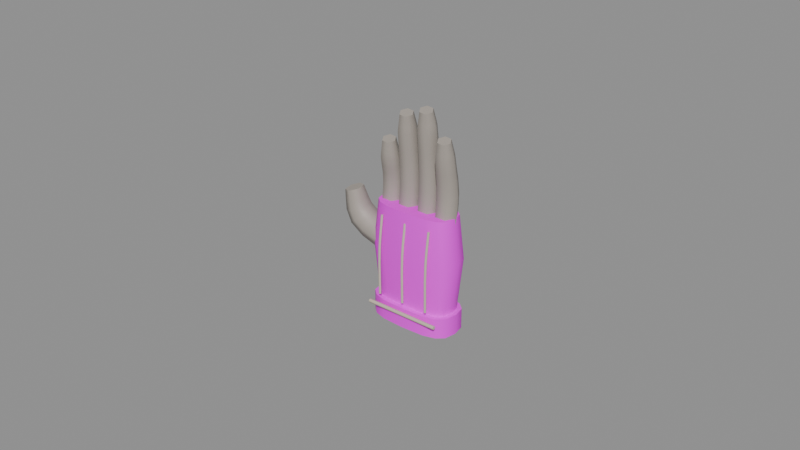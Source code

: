 # Source: thief_glove.blend  (saved by Blender 5.2.45; exported with 4.5.12 LTS)
import bpy
from mathutils import Matrix  # noqa: F401  (used for matrix-valued properties, if any)

bpy.ops.wm.read_factory_settings(use_empty=True)
scene = bpy.context.scene
scene.name = 'Scene'

# ---- images (referenced by path relative to the original .blend; pixels are not part of the script)
import os
ASSET_DIR = os.environ.get("B2B_ASSET_DIR", "")  # directory of the original .blend (textures are referenced by path, not embedded)
HERE = os.path.dirname(os.path.abspath(__file__))  # packed textures are extracted next to this script under _unpacked/

def load_image(name, relpath, width, height, colorspace="sRGB"):
    """Load a texture the original file referenced (path relative to the .blend, or extracted next to this script)."""
    p = next((c for c in (os.path.join(HERE, relpath), os.path.join(ASSET_DIR, relpath)) if relpath and os.path.exists(c)), "")
    if p:
        img = bpy.data.images.load(p, check_existing=True)
        img.name = name
    else:  # same state as the original file: an image datablock whose file is absent (Cycles renders it pink)
        img = bpy.data.images.new(name, width, height)
        img.source = "FILE"
        img.filepath = "//" + (relpath or name)
    img.colorspace_settings.name = colorspace
    return img
img_thief_glove_leather_png = load_image('thief_glove_leather.png', '_textures/thief_glove_leather.png', 1024, 1024, 'sRGB')

# ---- materials (node trees are filled in below, after node groups)
mat_thief_glove_leather = bpy.data.materials.new('thief_glove_leather')
mat_thief_glove_leather.diffuse_color = (1.0, 1.0, 1.0, 1.0)
mat_thief_glove_finger_leather = bpy.data.materials.new('thief_glove_finger_leather')
mat_thief_glove_finger_leather.diffuse_color = (0.39, 0.35, 0.31, 1.0)
mat_thief_glove_cut_edges = bpy.data.materials.new('thief_glove_cut_edges')
mat_thief_glove_cut_edges.diffuse_color = (0.6, 0.53, 0.42, 1.0)

# ---- material node trees
mat_thief_glove_leather.use_nodes = True; mat_thief_glove_leather.node_tree.nodes.clear()
_N = mat_thief_glove_leather.node_tree.nodes; _L = mat_thief_glove_leather.node_tree.links
n0 = _N.new('ShaderNodeBsdfPrincipled'); n0.name = 'Principled BSDF'; n0.location = (-200, 100)
n0.inputs[2].default_value = 0.55
n0.inputs[10].default_value = 0.005
n1 = _N.new('ShaderNodeOutputMaterial'); n1.name = 'Material Output'; n1.location = (200, 100)
n2 = _N.new('ShaderNodeTexImage'); n2.name = 'Image Texture'; n2.location = (0, 0)
n2.image = img_thief_glove_leather_png
n2.interpolation = 'Closest'
_L.new(n0.outputs[0], n1.inputs[0])
_L.new(n2.outputs[0], n0.inputs[0])
n1.is_active_output = True
mat_thief_glove_finger_leather.use_nodes = True; mat_thief_glove_finger_leather.node_tree.nodes.clear()
_N = mat_thief_glove_finger_leather.node_tree.nodes; _L = mat_thief_glove_finger_leather.node_tree.links
n0 = _N.new('ShaderNodeBsdfPrincipled'); n0.name = 'Principled BSDF'; n0.location = (-200, 100)
n0.inputs[0].default_value = (0.39, 0.35, 0.31, 1.0)
n0.inputs[2].default_value = 0.55
n0.inputs[10].default_value = 0.005
n1 = _N.new('ShaderNodeOutputMaterial'); n1.name = 'Material Output'; n1.location = (200, 100)
_L.new(n0.outputs[0], n1.inputs[0])
n1.is_active_output = True
mat_thief_glove_cut_edges.use_nodes = True; mat_thief_glove_cut_edges.node_tree.nodes.clear()
_N = mat_thief_glove_cut_edges.node_tree.nodes; _L = mat_thief_glove_cut_edges.node_tree.links
n0 = _N.new('ShaderNodeBsdfPrincipled'); n0.name = 'Principled BSDF'; n0.location = (-200, 100)
n0.inputs[0].default_value = (0.6, 0.53, 0.42, 1.0)
n0.inputs[2].default_value = 0.55
n0.inputs[10].default_value = 0.005
n1 = _N.new('ShaderNodeOutputMaterial'); n1.name = 'Material Output'; n1.location = (200, 100)
_L.new(n0.outputs[0], n1.inputs[0])
n1.is_active_output = True

# ---- meshes
me_a_palm = bpy.data.meshes.new('A_Palm')
me_a_palm.from_pydata([(0.31, 0.0, -0.54), (0.2941, 0.07379, -0.54), (0.246, 0.1111, -0.54), (0.1634, 0.1328, -0.54), (4.816e-12, 0.14, -0.54), (-0.1634, 0.1328, -0.54), (-0.246, 0.1111, -0.54), (-0.2941, 0.07379, -0.54), (-0.31, 3.453e-12, -0.54), (-0.2941, -0.07379, -0.54), (-0.246, -0.1111, -0.54), (-0.1634, -0.1328, -0.54), (-1.002e-11, -0.14, -0.54), (0.1634, -0.1328, -0.54), (0.246, -0.1111, -0.54), (0.2941, -0.07379, -0.54), (0.36, 0.0, -0.06), (0.3415, 0.08961, -0.06), (0.2857, 0.1349, -0.06), (0.1898, 0.1613, -0.06), (5.593e-12, 0.17, -0.06), (-0.1898, 0.1613, -0.06), (-0.2857, 0.1349, -0.06), (-0.3415, 0.08961, -0.06), (-0.36, 4.192e-12, -0.06), (-0.3415, -0.08961, -0.06), (-0.2857, -0.1349, -0.06), (-0.1898, -0.1613, -0.06), (-1.163e-11, -0.17, -0.06), (0.1898, -0.1613, -0.06), (0.2857, -0.1349, -0.06), (0.3415, -0.08961, -0.06), (0.32, 0.0, 0.28), (0.3035, 0.07907, 0.28), (0.254, 0.1191, 0.28), (0.1687, 0.1423, 0.28), (4.971e-12, 0.15, 0.28), (-0.1687, 0.1423, 0.28), (-0.254, 0.1191, 0.28), (-0.3035, 0.07907, 0.28), (-0.32, 3.699e-12, 0.28), (-0.3035, -0.07907, 0.28), (-0.254, -0.1191, 0.28), (-0.1687, -0.1423, 0.28), (-1.034e-11, -0.15, 0.28), (0.1687, -0.1423, 0.28), (0.254, -0.1191, 0.28), (0.3035, -0.07907, 0.28)], [], [(0, 1, 17, 16), (1, 2, 18, 17), (2, 3, 19, 18), (3, 4, 20, 19), (4, 5, 21, 20), (5, 6, 22, 21), (6, 7, 23, 22), (7, 8, 24, 23), (8, 9, 25, 24), (9, 10, 26, 25), (10, 11, 27, 26), (11, 12, 28, 27), (12, 13, 29, 28), (13, 14, 30, 29), (14, 15, 31, 30), (15, 0, 16, 31), (16, 17, 33, 32), (17, 18, 34, 33), (18, 19, 35, 34), (19, 20, 36, 35), (20, 21, 37, 36), (21, 22, 38, 37), (22, 23, 39, 38), (23, 24, 40, 39), (24, 25, 41, 40), (25, 26, 42, 41), (26, 27, 43, 42), (27, 28, 44, 43), (28, 29, 45, 44), (29, 30, 46, 45), (30, 31, 47, 46), (31, 16, 32, 47), (15, 14, 13, 12, 11, 10, 9, 8, 7, 6, 5, 4, 3, 2, 1, 0), (32, 33, 34, 35, 36, 37, 38, 39, 40, 41, 42, 43, 44, 45, 46, 47)])
me_a_palm.polygons.foreach_set('use_smooth', [1, 1, 1, 1, 1, 1, 1, 1, 1, 1, 1, 1, 1, 1, 1, 1, 1, 1, 1, 1, 1, 1, 1, 1, 1, 1, 1, 1, 1, 1, 1, 1, 0, 0])
_k = set([(0, 1), (0, 15), (1, 2), (2, 3), (3, 4), (4, 5), (5, 6), (6, 7), (7, 8), (8, 9), (9, 10), (10, 11), (11, 12), (12, 13), (13, 14), (14, 15), (32, 33), (32, 47), (33, 34), (34, 35), (35, 36), (36, 37), (37, 38), (38, 39), (39, 40), (40, 41), (41, 42), (42, 43), (43, 44), (44, 45), (45, 46), (46, 47)])
me_a_palm.attributes.new('sharp_edge', 'BOOLEAN', 'EDGE').data.foreach_set('value', [ (min(e.vertices), max(e.vertices)) in _k for e in me_a_palm.edges])
_uv = me_a_palm.uv_layers.new(name='UVMap')
_uv.uv.foreach_set('vector', [0.0, 0.0, 0.0625, 0.0, 0.0625, 0.5, 0.0, 0.5, 0.0625, 0.0, 0.125, 0.0, 0.125, 0.5, 0.0625, 0.5, 0.125, 0.0, 0.1875, 0.0, 0.1875, 0.5, 0.125, 0.5, 0.1875, 0.0, 0.25, 0.0, 0.25, 0.5, 0.1875, 0.5, 0.25, 0.0, 0.3125, 0.0, 0.3125, 0.5, 0.25, 0.5, 0.3125, 0.0, 0.375, 0.0, 0.375, 0.5, 0.3125, 0.5, 0.375, 0.0, 0.4375, 0.0, 0.4375, 0.5, 0.375, 0.5, 0.4375, 0.0, 0.5, 0.0, 0.5, 0.5, 0.4375, 0.5, 0.5, 0.0, 0.5625, 0.0, 0.5625, 0.5, 0.5, 0.5, 0.5625, 0.0, 0.625, 0.0, 0.625, 0.5, 0.5625, 0.5, 0.625, 0.0, 0.6875, 0.0, 0.6875, 0.5, 0.625, 0.5, 0.6875, 0.0, 0.75, 0.0, 0.75, 0.5, 0.6875, 0.5, 0.75, 0.0, 0.8125, 0.0, 0.8125, 0.5, 0.75, 0.5, 0.8125, 0.0, 0.875, 0.0, 0.875, 0.5, 0.8125, 0.5, 0.875, 0.0, 0.9375, 0.0, 0.9375, 0.5, 0.875, 0.5, 0.9375, 0.0, 1.0, 0.0, 1.0, 0.5, 0.9375, 0.5, 0.0, 0.5, 0.0625, 0.5, 0.0625, 1.0, 0.0, 1.0, 0.0625, 0.5, 0.125, 0.5, 0.125, 1.0, 0.0625, 1.0, 0.125, 0.5, 0.1875, 0.5, 0.1875, 1.0, 0.125, 1.0, 0.1875, 0.5, 0.25, 0.5, 0.25, 1.0, 0.1875, 1.0, 0.25, 0.5, 0.3125, 0.5, 0.3125, 1.0, 0.25, 1.0, 0.3125, 0.5, 0.375, 0.5, 0.375, 1.0, 0.3125, 1.0, 0.375, 0.5, 0.4375, 0.5, 0.4375, 1.0, 0.375, 1.0, 0.4375, 0.5, 0.5, 0.5, 0.5, 1.0, 0.4375, 1.0, 0.5, 0.5, 0.5625, 0.5, 0.5625, 1.0, 0.5, 1.0, 0.5625, 0.5, 0.625, 0.5, 0.625, 1.0, 0.5625, 1.0, 0.625, 0.5, 0.6875, 0.5, 0.6875, 1.0, 0.625, 1.0, 0.6875, 0.5, 0.75, 0.5, 0.75, 1.0, 0.6875, 1.0, 0.75, 0.5, 0.8125, 0.5, 0.8125, 1.0, 0.75, 1.0, 0.8125, 0.5, 0.875, 0.5, 0.875, 1.0, 0.8125, 1.0, 0.875, 0.5, 0.9375, 0.5, 0.9375, 1.0, 0.875, 1.0, 0.9375, 0.5, 1.0, 0.5, 1.0, 1.0, 0.9375, 1.0, 0.9743, 0.2364, 0.8969, 0.1031, 0.7636, 0.02571, 0.5, 0.0, 0.2364, 0.02571, 0.1031, 0.1031, 0.02571, 0.2364, 0.0, 0.5, 0.02571, 0.7636, 0.1031, 0.8969, 0.2364, 0.9743, 0.5, 1.0, 0.7636, 0.9743, 0.8969, 0.8969, 0.9743, 0.7636, 1.0, 0.5, 1.0, 0.5, 0.9743, 0.7636, 0.8969, 0.8969, 0.7636, 0.9743, 0.5, 1.0, 0.2364, 0.9743, 0.1031, 0.8969, 0.02571, 0.7636, 0.0, 0.5, 0.02571, 0.2364, 0.1031, 0.1031, 0.2364, 0.02571, 0.5, 0.0, 0.7636, 0.02571, 0.8969, 0.1031, 0.9743, 0.2364])
me_a_palm.materials.append(mat_thief_glove_leather)
me_a_palm.update()
me_d_turnedcuff = bpy.data.meshes.new('D_TurnedCuff')
me_d_turnedcuff.from_pydata([(0.35, 0.0, -0.64), (0.332, 0.09488, -0.64), (0.2778, 0.1429, -0.64), (0.1845, 0.1707, -0.64), (5.437e-12, 0.18, -0.64), (-0.1845, 0.1707, -0.64), (-0.2778, 0.1429, -0.64), (-0.332, 0.09488, -0.64), (-0.35, 4.439e-12, -0.64), (-0.332, -0.09488, -0.64), (-0.2778, -0.1429, -0.64), (-0.1845, -0.1707, -0.64), (-1.131e-11, -0.18, -0.64), (0.1845, -0.1707, -0.64), (0.2778, -0.1429, -0.64), (0.332, -0.09488, -0.64), (0.35, 0.0, -0.48), (0.332, 0.09488, -0.48), (0.2778, 0.1429, -0.48), (0.1845, 0.1707, -0.48), (5.437e-12, 0.18, -0.48), (-0.1845, 0.1707, -0.48), (-0.2778, 0.1429, -0.48), (-0.332, 0.09488, -0.48), (-0.35, 4.439e-12, -0.48), (-0.332, -0.09488, -0.48), (-0.2778, -0.1429, -0.48), (-0.1845, -0.1707, -0.48), (-1.131e-11, -0.18, -0.48), (0.1845, -0.1707, -0.48), (0.2778, -0.1429, -0.48), (0.332, -0.09488, -0.48)], [], [(0, 1, 17, 16), (1, 2, 18, 17), (2, 3, 19, 18), (3, 4, 20, 19), (4, 5, 21, 20), (5, 6, 22, 21), (6, 7, 23, 22), (7, 8, 24, 23), (8, 9, 25, 24), (9, 10, 26, 25), (10, 11, 27, 26), (11, 12, 28, 27), (12, 13, 29, 28), (13, 14, 30, 29), (14, 15, 31, 30), (15, 0, 16, 31), (15, 14, 13, 12, 11, 10, 9, 8, 7, 6, 5, 4, 3, 2, 1, 0), (16, 17, 18, 19, 20, 21, 22, 23, 24, 25, 26, 27, 28, 29, 30, 31)])
me_d_turnedcuff.polygons.foreach_set('use_smooth', [1, 1, 1, 1, 1, 1, 1, 1, 1, 1, 1, 1, 1, 1, 1, 1, 0, 0])
_k = set([(0, 1), (0, 15), (1, 2), (2, 3), (3, 4), (4, 5), (5, 6), (6, 7), (7, 8), (8, 9), (9, 10), (10, 11), (11, 12), (12, 13), (13, 14), (14, 15), (16, 17), (16, 31), (17, 18), (18, 19), (19, 20), (20, 21), (21, 22), (22, 23), (23, 24), (24, 25), (25, 26), (26, 27), (27, 28), (28, 29), (29, 30), (30, 31)])
me_d_turnedcuff.attributes.new('sharp_edge', 'BOOLEAN', 'EDGE').data.foreach_set('value', [ (min(e.vertices), max(e.vertices)) in _k for e in me_d_turnedcuff.edges])
_uv = me_d_turnedcuff.uv_layers.new(name='UVMap')
_uv.uv.foreach_set('vector', [0.0, 0.0, 0.0625, 0.0, 0.0625, 1.0, 0.0, 1.0, 0.0625, 0.0, 0.125, 0.0, 0.125, 1.0, 0.0625, 1.0, 0.125, 0.0, 0.1875, 0.0, 0.1875, 1.0, 0.125, 1.0, 0.1875, 0.0, 0.25, 0.0, 0.25, 1.0, 0.1875, 1.0, 0.25, 0.0, 0.3125, 0.0, 0.3125, 1.0, 0.25, 1.0, 0.3125, 0.0, 0.375, 0.0, 0.375, 1.0, 0.3125, 1.0, 0.375, 0.0, 0.4375, 0.0, 0.4375, 1.0, 0.375, 1.0, 0.4375, 0.0, 0.5, 0.0, 0.5, 1.0, 0.4375, 1.0, 0.5, 0.0, 0.5625, 0.0, 0.5625, 1.0, 0.5, 1.0, 0.5625, 0.0, 0.625, 0.0, 0.625, 1.0, 0.5625, 1.0, 0.625, 0.0, 0.6875, 0.0, 0.6875, 1.0, 0.625, 1.0, 0.6875, 0.0, 0.75, 0.0, 0.75, 1.0, 0.6875, 1.0, 0.75, 0.0, 0.8125, 0.0, 0.8125, 1.0, 0.75, 1.0, 0.8125, 0.0, 0.875, 0.0, 0.875, 1.0, 0.8125, 1.0, 0.875, 0.0, 0.9375, 0.0, 0.9375, 1.0, 0.875, 1.0, 0.9375, 0.0, 1.0, 0.0, 1.0, 1.0, 0.9375, 1.0, 0.9743, 0.2364, 0.8969, 0.1031, 0.7636, 0.02571, 0.5, 0.0, 0.2364, 0.02571, 0.1031, 0.1031, 0.02571, 0.2364, 0.0, 0.5, 0.02571, 0.7636, 0.1031, 0.8969, 0.2364, 0.9743, 0.5, 1.0, 0.7636, 0.9743, 0.8969, 0.8969, 0.9743, 0.7636, 1.0, 0.5, 1.0, 0.5, 0.9743, 0.7636, 0.8969, 0.8969, 0.7636, 0.9743, 0.5, 1.0, 0.2364, 0.9743, 0.1031, 0.8969, 0.02571, 0.7636, 0.0, 0.5, 0.02571, 0.2364, 0.1031, 0.1031, 0.2364, 0.02571, 0.5, 0.0, 0.7636, 0.02571, 0.8969, 0.1031, 0.9743, 0.2364])
me_d_turnedcuff.materials.append(mat_thief_glove_leather)
me_d_turnedcuff.update()

# ---- curves / text
cu_b_finger0 = bpy.data.curves.new('B_Finger0', 'CURVE')
cu_b_finger0.dimensions = '3D'
_sp = cu_b_finger0.splines.new('BEZIER'); _sp.bezier_points.add(3)
_sp.bezier_points.foreach_set('co', [-0.24, 0.0, 0.2, -0.24, 0.02, 0.43, -0.224, -0.04, 0.63, -0.21, -0.07, 0.76])
_sp.bezier_points.foreach_set('handle_left', [-0.24, -0.007808, 0.1102, -0.2435, 0.02918, 0.3404, -0.2314, -0.01913, 0.5513, -0.2155, -0.05829, 0.7092])
_sp.bezier_points.foreach_set('handle_right', [-0.24, 0.007808, 0.2898, -0.2368, 0.01167, 0.5113, -0.2193, -0.05337, 0.6804, -0.2045, -0.08171, 0.8108])
for _p, _l, _r in zip(_sp.bezier_points, ['AUTO', 'AUTO', 'AUTO', 'AUTO'], ['AUTO', 'AUTO', 'AUTO', 'AUTO']): _p.handle_left_type = _l; _p.handle_right_type = _r
_sp.bezier_points.foreach_set('radius', [1.0, 1.0, 0.86, 0.6])
_sp.resolution_u = 3
cu_b_finger0.materials.append(mat_thief_glove_finger_leather)
cu_b_finger0.bevel_resolution = 1
cu_b_finger0.bevel_depth = 0.085
cu_b_finger0.resolution_u = 3
cu_b_finger0.render_resolution_u = 3
cu_b_finger0.fill_mode = 'FULL'
cu_b_finger0.use_fill_caps = True
cu_b_finger1 = bpy.data.curves.new('B_Finger1', 'CURVE')
cu_b_finger1.dimensions = '3D'
_sp = cu_b_finger1.splines.new('BEZIER'); _sp.bezier_points.add(3)
_sp.bezier_points.foreach_set('co', [-0.085, 0.0, 0.2, -0.085, 0.02, 0.43, -0.069, -0.04, 0.86, -0.055, -0.07, 0.99])
_sp.bezier_points.foreach_set('handle_left', [-0.085, -0.007808, 0.1102, -0.08667, 0.02233, 0.3399, -0.08099, -0.009274, 0.6936, -0.06047, -0.05829, 0.9392])
_sp.bezier_points.foreach_set('handle_right', [-0.085, 0.007808, 0.2898, -0.08186, 0.01561, 0.5995, -0.0653, -0.04949, 0.9114, -0.04953, -0.08171, 1.041])
for _p, _l, _r in zip(_sp.bezier_points, ['AUTO', 'AUTO', 'AUTO', 'AUTO'], ['AUTO', 'AUTO', 'AUTO', 'AUTO']): _p.handle_left_type = _l; _p.handle_right_type = _r
_sp.bezier_points.foreach_set('radius', [1.0, 1.0, 0.86, 0.6])
_sp.resolution_u = 3
cu_b_finger1.materials.append(mat_thief_glove_finger_leather)
cu_b_finger1.bevel_resolution = 1
cu_b_finger1.bevel_depth = 0.085
cu_b_finger1.resolution_u = 3
cu_b_finger1.render_resolution_u = 3
cu_b_finger1.fill_mode = 'FULL'
cu_b_finger1.use_fill_caps = True
cu_b_finger2 = bpy.data.curves.new('B_Finger2', 'CURVE')
cu_b_finger2.dimensions = '3D'
_sp = cu_b_finger2.splines.new('BEZIER'); _sp.bezier_points.add(3)
_sp.bezier_points.foreach_set('co', [0.085, 0.0, 0.2, 0.085, 0.02, 0.43, 0.101, -0.04, 0.92, 0.115, -0.07, 1.05])
_sp.bezier_points.foreach_set('handle_left', [0.085, -0.007808, 0.1102, 0.08353, 0.02158, 0.3399, 0.08779, -0.006659, 0.7305, 0.1095, -0.05829, 0.9992])
_sp.bezier_points.foreach_set('handle_right', [0.085, 0.007808, 0.2898, 0.08814, 0.01662, 0.6228, 0.1046, -0.04906, 0.9715, 0.1205, -0.08171, 1.101])
for _p, _l, _r in zip(_sp.bezier_points, ['AUTO', 'AUTO', 'AUTO', 'AUTO'], ['AUTO', 'AUTO', 'AUTO', 'AUTO']): _p.handle_left_type = _l; _p.handle_right_type = _r
_sp.bezier_points.foreach_set('radius', [1.0, 1.0, 0.86, 0.6])
_sp.resolution_u = 3
cu_b_finger2.materials.append(mat_thief_glove_finger_leather)
cu_b_finger2.bevel_resolution = 1
cu_b_finger2.bevel_depth = 0.085
cu_b_finger2.resolution_u = 3
cu_b_finger2.render_resolution_u = 3
cu_b_finger2.fill_mode = 'FULL'
cu_b_finger2.use_fill_caps = True
cu_b_finger3 = bpy.data.curves.new('B_Finger3', 'CURVE')
cu_b_finger3.dimensions = '3D'
_sp = cu_b_finger3.splines.new('BEZIER'); _sp.bezier_points.add(3)
_sp.bezier_points.foreach_set('co', [0.24, 0.0, 0.2, 0.24, 0.02, 0.43, 0.256, -0.04, 0.74, 0.27, -0.07, 0.87])
_sp.bezier_points.foreach_set('handle_left', [0.24, -0.007808, 0.1102, 0.2377, 0.0247, 0.34, 0.2464, -0.01447, 0.6196, 0.2645, -0.05829, 0.8192])
_sp.bezier_points.foreach_set('handle_right', [0.24, 0.007808, 0.2898, 0.2432, 0.01357, 0.5532, 0.2601, -0.05083, 0.7911, 0.2755, -0.08171, 0.9208])
for _p, _l, _r in zip(_sp.bezier_points, ['AUTO', 'AUTO', 'AUTO', 'AUTO'], ['AUTO', 'AUTO', 'AUTO', 'AUTO']): _p.handle_left_type = _l; _p.handle_right_type = _r
_sp.bezier_points.foreach_set('radius', [1.0, 1.0, 0.86, 0.6])
_sp.resolution_u = 3
cu_b_finger3.materials.append(mat_thief_glove_finger_leather)
cu_b_finger3.bevel_resolution = 1
cu_b_finger3.bevel_depth = 0.085
cu_b_finger3.resolution_u = 3
cu_b_finger3.render_resolution_u = 3
cu_b_finger3.fill_mode = 'FULL'
cu_b_finger3.use_fill_caps = True
cu_c_thumb = bpy.data.curves.new('C_Thumb', 'CURVE')
cu_c_thumb.dimensions = '3D'
_sp = cu_c_thumb.splines.new('BEZIER'); _sp.bezier_points.add(2)
_sp.bezier_points.foreach_set('co', [-0.25, -0.01, -0.06, -0.5, -0.025, 0.06, -0.56, -0.05, 0.28])
_sp.bezier_points.foreach_set('handle_left', [-0.1524, -0.004144, -0.1068, -0.4308, -0.01529, -0.02288, -0.5366, -0.04024, 0.1941])
_sp.bezier_points.foreach_set('handle_right', [-0.3476, -0.01586, -0.01315, -0.5572, -0.03302, 0.1285, -0.5834, -0.05976, 0.3659])
for _p, _l, _r in zip(_sp.bezier_points, ['AUTO', 'AUTO', 'AUTO'], ['AUTO', 'AUTO', 'AUTO']): _p.handle_left_type = _l; _p.handle_right_type = _r
_sp.bezier_points.foreach_set('radius', [1.0, 1.0, 0.65])
_sp.resolution_u = 3
cu_c_thumb.materials.append(mat_thief_glove_finger_leather)
cu_c_thumb.bevel_resolution = 1
cu_c_thumb.bevel_depth = 0.11
cu_c_thumb.resolution_u = 3
cu_c_thumb.render_resolution_u = 3
cu_c_thumb.fill_mode = 'FULL'
cu_c_thumb.use_fill_caps = True
cu_e_backstitch_0_21 = bpy.data.curves.new('E_BackStitch-0.21', 'CURVE')
cu_e_backstitch_0_21.dimensions = '3D'
_sp = cu_e_backstitch_0_21.splines.new('BEZIER'); _sp.bezier_points.add(2)
_sp.bezier_points.foreach_set('co', [-0.21, -0.18, -0.43, -0.21, -0.18, -0.05, -0.21, -0.15, 0.2])
_sp.bezier_points.foreach_set('handle_left', [-0.21, -0.18, -0.5784, -0.21, -0.1889, -0.1981, -0.21, -0.1617, 0.1024])
_sp.bezier_points.foreach_set('handle_right', [-0.21, -0.18, -0.2816, -0.21, -0.1741, 0.04813, -0.21, -0.1383, 0.2976])
for _p, _l, _r in zip(_sp.bezier_points, ['AUTO', 'AUTO', 'AUTO'], ['AUTO', 'AUTO', 'AUTO']): _p.handle_left_type = _l; _p.handle_right_type = _r
_sp.resolution_u = 3
cu_e_backstitch_0_21.materials.append(mat_thief_glove_cut_edges)
cu_e_backstitch_0_21.bevel_resolution = 1
cu_e_backstitch_0_21.bevel_depth = 0.01
cu_e_backstitch_0_21.resolution_u = 3
cu_e_backstitch_0_21.render_resolution_u = 3
cu_e_backstitch_0_21.fill_mode = 'FULL'
cu_e_backstitch_0_21.use_fill_caps = True
cu_e_backstitch0 = bpy.data.curves.new('E_BackStitch0', 'CURVE')
cu_e_backstitch0.dimensions = '3D'
_sp = cu_e_backstitch0.splines.new('BEZIER'); _sp.bezier_points.add(2)
_sp.bezier_points.foreach_set('co', [0.0, -0.18, -0.43, 0.0, -0.18, -0.05, 0.0, -0.15, 0.2])
_sp.bezier_points.foreach_set('handle_left', [0.0, -0.18, -0.5784, 0.0, -0.1889, -0.1981, 0.0, -0.1617, 0.1024])
_sp.bezier_points.foreach_set('handle_right', [0.0, -0.18, -0.2816, 0.0, -0.1741, 0.04813, 0.0, -0.1383, 0.2976])
for _p, _l, _r in zip(_sp.bezier_points, ['AUTO', 'AUTO', 'AUTO'], ['AUTO', 'AUTO', 'AUTO']): _p.handle_left_type = _l; _p.handle_right_type = _r
_sp.resolution_u = 3
cu_e_backstitch0.materials.append(mat_thief_glove_cut_edges)
cu_e_backstitch0.bevel_resolution = 1
cu_e_backstitch0.bevel_depth = 0.01
cu_e_backstitch0.resolution_u = 3
cu_e_backstitch0.render_resolution_u = 3
cu_e_backstitch0.fill_mode = 'FULL'
cu_e_backstitch0.use_fill_caps = True
cu_e_backstitch0_21 = bpy.data.curves.new('E_BackStitch0.21', 'CURVE')
cu_e_backstitch0_21.dimensions = '3D'
_sp = cu_e_backstitch0_21.splines.new('BEZIER'); _sp.bezier_points.add(2)
_sp.bezier_points.foreach_set('co', [0.21, -0.18, -0.43, 0.21, -0.18, -0.05, 0.21, -0.15, 0.2])
_sp.bezier_points.foreach_set('handle_left', [0.21, -0.18, -0.5784, 0.21, -0.1889, -0.1981, 0.21, -0.1617, 0.1024])
_sp.bezier_points.foreach_set('handle_right', [0.21, -0.18, -0.2816, 0.21, -0.1741, 0.04813, 0.21, -0.1383, 0.2976])
for _p, _l, _r in zip(_sp.bezier_points, ['AUTO', 'AUTO', 'AUTO'], ['AUTO', 'AUTO', 'AUTO']): _p.handle_left_type = _l; _p.handle_right_type = _r
_sp.resolution_u = 3
cu_e_backstitch0_21.materials.append(mat_thief_glove_cut_edges)
cu_e_backstitch0_21.bevel_resolution = 1
cu_e_backstitch0_21.bevel_depth = 0.01
cu_e_backstitch0_21.resolution_u = 3
cu_e_backstitch0_21.render_resolution_u = 3
cu_e_backstitch0_21.fill_mode = 'FULL'
cu_e_backstitch0_21.use_fill_caps = True
cu_e_cuffseam = bpy.data.curves.new('E_CuffSeam', 'CURVE')
cu_e_cuffseam.dimensions = '3D'
_sp = cu_e_cuffseam.splines.new('BEZIER'); _sp.bezier_points.add(2)
_sp.bezier_points.foreach_set('co', [-0.3, -0.19, -0.52, 0.0, -0.19, -0.52, 0.3, -0.19, -0.52])
_sp.bezier_points.foreach_set('handle_left', [-0.4171, -0.19, -0.52, -0.1171, -0.19, -0.52, 0.1829, -0.19, -0.52])
_sp.bezier_points.foreach_set('handle_right', [-0.1829, -0.19, -0.52, 0.1171, -0.19, -0.52, 0.4171, -0.19, -0.52])
for _p, _l, _r in zip(_sp.bezier_points, ['AUTO', 'AUTO', 'AUTO'], ['AUTO', 'AUTO', 'AUTO']): _p.handle_left_type = _l; _p.handle_right_type = _r
_sp.resolution_u = 3
cu_e_cuffseam.materials.append(mat_thief_glove_cut_edges)
cu_e_cuffseam.bevel_resolution = 1
cu_e_cuffseam.bevel_depth = 0.015
cu_e_cuffseam.resolution_u = 3
cu_e_cuffseam.render_resolution_u = 3
cu_e_cuffseam.fill_mode = 'FULL'
cu_e_cuffseam.use_fill_caps = True

# ---- objects
ob_item_thief_glove = bpy.data.objects.new('ITEM_thief_glove', None)
ob_a_palm = bpy.data.objects.new('A_Palm', me_a_palm)
ob_b_finger0 = bpy.data.objects.new('B_Finger0', cu_b_finger0)
ob_b_finger1 = bpy.data.objects.new('B_Finger1', cu_b_finger1)
ob_b_finger2 = bpy.data.objects.new('B_Finger2', cu_b_finger2)
ob_b_finger3 = bpy.data.objects.new('B_Finger3', cu_b_finger3)
ob_c_thumb = bpy.data.objects.new('C_Thumb', cu_c_thumb)
ob_d_turnedcuff = bpy.data.objects.new('D_TurnedCuff', me_d_turnedcuff)
ob_e_backstitch_0_21 = bpy.data.objects.new('E_BackStitch-0.21', cu_e_backstitch_0_21)
ob_e_backstitch0 = bpy.data.objects.new('E_BackStitch0', cu_e_backstitch0)
ob_e_backstitch0_21 = bpy.data.objects.new('E_BackStitch0.21', cu_e_backstitch0_21)
ob_e_cuffseam = bpy.data.objects.new('E_CuffSeam', cu_e_cuffseam)

# ---- transforms, parenting, visibility, modifiers, constraints
ob_item_thief_glove.location = (0.0, 0.0, 0.0)
ob_a_palm.parent = ob_item_thief_glove
ob_a_palm.location = (0.0, 0.0, 0.0)
ob_b_finger0.parent = ob_item_thief_glove
ob_b_finger0.location = (0.0, 0.0, 0.0)
ob_b_finger1.parent = ob_item_thief_glove
ob_b_finger1.location = (0.0, 0.0, 0.0)
ob_b_finger2.parent = ob_item_thief_glove
ob_b_finger2.location = (0.0, 0.0, 0.0)
ob_b_finger3.parent = ob_item_thief_glove
ob_b_finger3.location = (0.0, 0.0, 0.0)
ob_c_thumb.parent = ob_item_thief_glove
ob_c_thumb.location = (0.0, 0.0, 0.0)
ob_d_turnedcuff.parent = ob_item_thief_glove
ob_d_turnedcuff.location = (0.0, 0.0, 0.0)
ob_e_backstitch_0_21.parent = ob_item_thief_glove
ob_e_backstitch_0_21.location = (0.0, 0.0, 0.0)
ob_e_backstitch0.parent = ob_item_thief_glove
ob_e_backstitch0.location = (0.0, 0.0, 0.0)
ob_e_backstitch0_21.parent = ob_item_thief_glove
ob_e_backstitch0_21.location = (0.0, 0.0, 0.0)
ob_e_cuffseam.parent = ob_item_thief_glove
ob_e_cuffseam.location = (0.0, 0.0, 0.0)

# ---- collection membership
scene.collection.objects.link(ob_item_thief_glove)
scene.collection.objects.link(ob_a_palm)
scene.collection.objects.link(ob_b_finger0)
scene.collection.objects.link(ob_b_finger1)
scene.collection.objects.link(ob_b_finger2)
scene.collection.objects.link(ob_b_finger3)
scene.collection.objects.link(ob_c_thumb)
scene.collection.objects.link(ob_d_turnedcuff)
scene.collection.objects.link(ob_e_backstitch_0_21)
scene.collection.objects.link(ob_e_backstitch0)
scene.collection.objects.link(ob_e_backstitch0_21)
scene.collection.objects.link(ob_e_cuffseam)

# ---- scene / render settings (as saved in the file)
scene.frame_start = 1; scene.frame_end = 250; scene.frame_set(1)
scene.render.engine = 'BLENDER_EEVEE_NEXT'
scene.render.bake_bias = 0.0
scene.render.bake_samples = 0
scene.render.compositor_device = 'GPU'
scene.eevee.use_volume_custom_range = False
scene.eevee.fast_gi_thickness_near = 0.1
scene.eevee.fast_gi_thickness_far = 0.0
scene.eevee.ray_tracing_options.screen_trace_thickness = 0.1
bpy.context.view_layer.update()

# ---- added for rendering (the .blend has no active camera and no usable light): camera, sun + grey world if the file has none
cam_auto = bpy.data.cameras.new('AutoCamera')
cam_auto.lens = 50.0
cam_auto.sensor_width = 36.0
cam_auto.clip_end = 1000.0
ob_auto_camera = bpy.data.objects.new('AutoCamera', cam_auto)
scene.collection.objects.link(ob_auto_camera)
ob_auto_camera.location = (4.39607, -5.48028, 3.72685)
ob_auto_camera.rotation_euler = (1.09748, -7.21219e-08, 0.694738)
scene.camera = ob_auto_camera
light_auto_sun = bpy.data.lights.new('AutoSun', 'SUN')
light_auto_sun.energy = 3.0
light_auto_sun.angle = 0.0523599
ob_auto_sun = bpy.data.objects.new('AutoSun', light_auto_sun)
scene.collection.objects.link(ob_auto_sun)
ob_auto_sun.rotation_euler = (0.872665, 0.174533, 0.523599)
if scene.world is None:
    world_auto = bpy.data.worlds.new('AutoWorld')
    world_auto.color = (0.3, 0.3, 0.3)
    scene.world = world_auto
bpy.context.view_layer.update()
